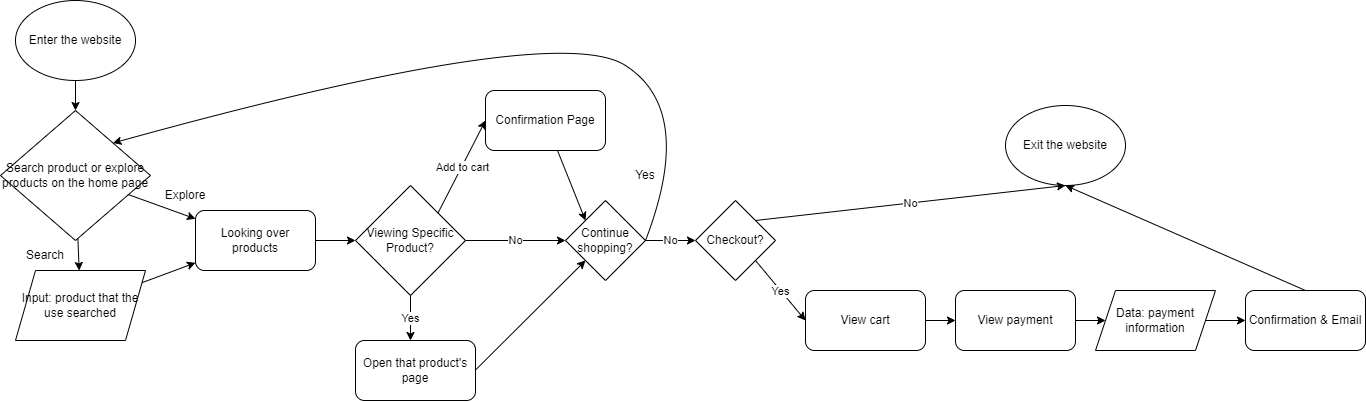

The diagram above was exported from draw.io. Its source (the exported page's mxGraphModel, read from the mxfile embedded in the PNG):
<mxGraphModel dx="825" dy="374" grid="1" gridSize="10" guides="1" tooltips="1" connect="1" arrows="1" fold="1" page="1" pageScale="1" pageWidth="850" pageHeight="1100" math="0" shadow="0">
  <root>
    <mxCell id="0" />
    <mxCell id="1" parent="0" />
    <mxCell id="4" value="" style="edgeStyle=none;html=1;" parent="1" source="2" target="3" edge="1">
      <mxGeometry relative="1" as="geometry" />
    </mxCell>
    <mxCell id="2" value="Enter the website" style="ellipse;whiteSpace=wrap;html=1;" parent="1" vertex="1">
      <mxGeometry x="60" y="30" width="120" height="80" as="geometry" />
    </mxCell>
    <mxCell id="8" value="" style="edgeStyle=none;html=1;" parent="1" source="3" target="5" edge="1">
      <mxGeometry relative="1" as="geometry" />
    </mxCell>
    <mxCell id="10" value="" style="edgeStyle=none;html=1;" parent="1" source="3" target="9" edge="1">
      <mxGeometry relative="1" as="geometry" />
    </mxCell>
    <mxCell id="3" value="Search product or explore products on the home page" style="rhombus;whiteSpace=wrap;html=1;" parent="1" vertex="1">
      <mxGeometry x="45" y="140" width="150" height="130" as="geometry" />
    </mxCell>
    <mxCell id="11" value="" style="edgeStyle=none;html=1;" parent="1" source="5" target="9" edge="1">
      <mxGeometry relative="1" as="geometry" />
    </mxCell>
    <mxCell id="5" value="Input: product that the use searched" style="shape=parallelogram;perimeter=parallelogramPerimeter;whiteSpace=wrap;html=1;fixedSize=1;" parent="1" vertex="1">
      <mxGeometry x="60" y="300" width="130" height="70" as="geometry" />
    </mxCell>
    <mxCell id="7" value="Search" style="text;html=1;strokeColor=none;fillColor=none;align=center;verticalAlign=middle;whiteSpace=wrap;rounded=0;" parent="1" vertex="1">
      <mxGeometry x="60" y="270" width="60" height="30" as="geometry" />
    </mxCell>
    <mxCell id="28" value="" style="edgeStyle=none;html=1;" parent="1" source="9" target="27" edge="1">
      <mxGeometry relative="1" as="geometry" />
    </mxCell>
    <mxCell id="9" value="Looking over products" style="rounded=1;whiteSpace=wrap;html=1;" parent="1" vertex="1">
      <mxGeometry x="240" y="240" width="120" height="60" as="geometry" />
    </mxCell>
    <mxCell id="14" value="Explore" style="text;html=1;strokeColor=none;fillColor=none;align=center;verticalAlign=middle;whiteSpace=wrap;rounded=0;" parent="1" vertex="1">
      <mxGeometry x="200" y="210" width="60" height="30" as="geometry" />
    </mxCell>
    <mxCell id="39" value="" style="edgeStyle=none;html=1;entryX=0;entryY=0;entryDx=0;entryDy=0;" parent="1" source="17" target="19" edge="1">
      <mxGeometry relative="1" as="geometry" />
    </mxCell>
    <mxCell id="17" value="Confirmation Page" style="rounded=1;whiteSpace=wrap;html=1;" parent="1" vertex="1">
      <mxGeometry x="530" y="120" width="120" height="60" as="geometry" />
    </mxCell>
    <mxCell id="19" value="Continue shopping?" style="rhombus;whiteSpace=wrap;html=1;" parent="1" vertex="1">
      <mxGeometry x="610" y="230" width="80" height="80" as="geometry" />
    </mxCell>
    <mxCell id="27" value="Viewing Specific Product?" style="rhombus;whiteSpace=wrap;html=1;" parent="1" vertex="1">
      <mxGeometry x="400" y="215" width="110" height="110" as="geometry" />
    </mxCell>
    <mxCell id="37" value="" style="endArrow=classic;html=1;exitX=1;exitY=0;exitDx=0;exitDy=0;" parent="1" source="27" edge="1">
      <mxGeometry relative="1" as="geometry">
        <mxPoint x="430" y="150" as="sourcePoint" />
        <mxPoint x="530" y="150" as="targetPoint" />
      </mxGeometry>
    </mxCell>
    <mxCell id="38" value="Add to cart" style="edgeLabel;resizable=0;html=1;align=center;verticalAlign=middle;" parent="37" connectable="0" vertex="1">
      <mxGeometry relative="1" as="geometry" />
    </mxCell>
    <mxCell id="40" value="" style="endArrow=classic;html=1;entryX=0;entryY=0.5;entryDx=0;entryDy=0;exitX=1;exitY=0.5;exitDx=0;exitDy=0;" parent="1" source="27" target="19" edge="1">
      <mxGeometry relative="1" as="geometry">
        <mxPoint x="340" y="180" as="sourcePoint" />
        <mxPoint x="440" y="180" as="targetPoint" />
      </mxGeometry>
    </mxCell>
    <mxCell id="41" value="No" style="edgeLabel;resizable=0;html=1;align=center;verticalAlign=middle;" parent="40" connectable="0" vertex="1">
      <mxGeometry relative="1" as="geometry" />
    </mxCell>
    <mxCell id="43" value="" style="endArrow=classic;html=1;exitX=0.5;exitY=1;exitDx=0;exitDy=0;" parent="1" source="27" edge="1">
      <mxGeometry relative="1" as="geometry">
        <mxPoint x="470" y="370" as="sourcePoint" />
        <mxPoint x="455" y="370" as="targetPoint" />
      </mxGeometry>
    </mxCell>
    <mxCell id="44" value="Yes" style="edgeLabel;resizable=0;html=1;align=center;verticalAlign=middle;" parent="43" connectable="0" vertex="1">
      <mxGeometry relative="1" as="geometry" />
    </mxCell>
    <mxCell id="45" value="Open that product's page" style="rounded=1;whiteSpace=wrap;html=1;" parent="1" vertex="1">
      <mxGeometry x="400" y="370" width="120" height="60" as="geometry" />
    </mxCell>
    <mxCell id="48" value="" style="endArrow=classic;html=1;" parent="1" target="19" edge="1">
      <mxGeometry relative="1" as="geometry">
        <mxPoint x="520" y="399.58000000000004" as="sourcePoint" />
        <mxPoint x="620" y="399.58000000000004" as="targetPoint" />
      </mxGeometry>
    </mxCell>
    <mxCell id="51" value="" style="curved=1;endArrow=classic;html=1;entryX=1;entryY=0;entryDx=0;entryDy=0;" parent="1" target="3" edge="1">
      <mxGeometry width="50" height="50" relative="1" as="geometry">
        <mxPoint x="690" y="270" as="sourcePoint" />
        <mxPoint x="490" y="90" as="targetPoint" />
        <Array as="points">
          <mxPoint x="740" y="140" />
          <mxPoint x="600" y="50" />
        </Array>
      </mxGeometry>
    </mxCell>
    <mxCell id="54" value="Yes" style="text;html=1;strokeColor=none;fillColor=none;align=center;verticalAlign=middle;whiteSpace=wrap;rounded=0;" parent="1" vertex="1">
      <mxGeometry x="660" y="190" width="60" height="30" as="geometry" />
    </mxCell>
    <mxCell id="55" value="Checkout?" style="rhombus;whiteSpace=wrap;html=1;" parent="1" vertex="1">
      <mxGeometry x="740" y="230" width="80" height="80" as="geometry" />
    </mxCell>
    <mxCell id="56" value="" style="endArrow=classic;html=1;entryX=0;entryY=0.5;entryDx=0;entryDy=0;" parent="1" target="55" edge="1">
      <mxGeometry relative="1" as="geometry">
        <mxPoint x="690" y="270" as="sourcePoint" />
        <mxPoint x="740" y="350" as="targetPoint" />
      </mxGeometry>
    </mxCell>
    <mxCell id="57" value="No" style="edgeLabel;resizable=0;html=1;align=center;verticalAlign=middle;" parent="56" connectable="0" vertex="1">
      <mxGeometry relative="1" as="geometry" />
    </mxCell>
    <mxCell id="58" value="Exit the website" style="ellipse;whiteSpace=wrap;html=1;" parent="1" vertex="1">
      <mxGeometry x="1050" y="135" width="120" height="80" as="geometry" />
    </mxCell>
    <mxCell id="59" value="" style="endArrow=classic;html=1;entryX=0.5;entryY=1;entryDx=0;entryDy=0;exitX=1;exitY=0;exitDx=0;exitDy=0;" parent="1" target="58" edge="1" source="55">
      <mxGeometry relative="1" as="geometry">
        <mxPoint x="780" y="229.17000000000002" as="sourcePoint" />
        <mxPoint x="880" y="229.17000000000002" as="targetPoint" />
      </mxGeometry>
    </mxCell>
    <mxCell id="60" value="No" style="edgeLabel;resizable=0;html=1;align=center;verticalAlign=middle;" parent="59" connectable="0" vertex="1">
      <mxGeometry relative="1" as="geometry" />
    </mxCell>
    <mxCell id="67" value="" style="edgeStyle=none;html=1;" edge="1" parent="1" source="61" target="62">
      <mxGeometry relative="1" as="geometry" />
    </mxCell>
    <mxCell id="61" value="View cart" style="rounded=1;whiteSpace=wrap;html=1;" vertex="1" parent="1">
      <mxGeometry x="850" y="320" width="120" height="60" as="geometry" />
    </mxCell>
    <mxCell id="70" value="" style="edgeStyle=none;html=1;" edge="1" parent="1" source="62" target="69">
      <mxGeometry relative="1" as="geometry" />
    </mxCell>
    <mxCell id="62" value="View payment" style="rounded=1;whiteSpace=wrap;html=1;" vertex="1" parent="1">
      <mxGeometry x="1000" y="320" width="120" height="60" as="geometry" />
    </mxCell>
    <mxCell id="63" value="Confirmation &amp;amp; Email" style="rounded=1;whiteSpace=wrap;html=1;" vertex="1" parent="1">
      <mxGeometry x="1290" y="320" width="120" height="60" as="geometry" />
    </mxCell>
    <mxCell id="65" value="" style="endArrow=classic;html=1;entryX=0;entryY=0.5;entryDx=0;entryDy=0;exitX=1;exitY=1;exitDx=0;exitDy=0;" edge="1" parent="1" source="55" target="61">
      <mxGeometry relative="1" as="geometry">
        <mxPoint x="740" y="360" as="sourcePoint" />
        <mxPoint x="840" y="360" as="targetPoint" />
      </mxGeometry>
    </mxCell>
    <mxCell id="66" value="Yes" style="edgeLabel;resizable=0;html=1;align=center;verticalAlign=middle;" connectable="0" vertex="1" parent="65">
      <mxGeometry relative="1" as="geometry" />
    </mxCell>
    <mxCell id="71" value="" style="edgeStyle=none;html=1;" edge="1" parent="1" source="69" target="63">
      <mxGeometry relative="1" as="geometry" />
    </mxCell>
    <mxCell id="69" value="Data: payment information" style="shape=parallelogram;perimeter=parallelogramPerimeter;whiteSpace=wrap;html=1;fixedSize=1;" vertex="1" parent="1">
      <mxGeometry x="1140" y="320" width="120" height="60" as="geometry" />
    </mxCell>
    <mxCell id="75" value="" style="endArrow=classic;html=1;exitX=0.5;exitY=0;exitDx=0;exitDy=0;entryX=0.5;entryY=1;entryDx=0;entryDy=0;" edge="1" parent="1" source="63" target="58">
      <mxGeometry width="50" height="50" relative="1" as="geometry">
        <mxPoint x="1160" y="340" as="sourcePoint" />
        <mxPoint x="1210" y="290" as="targetPoint" />
      </mxGeometry>
    </mxCell>
  </root>
</mxGraphModel>